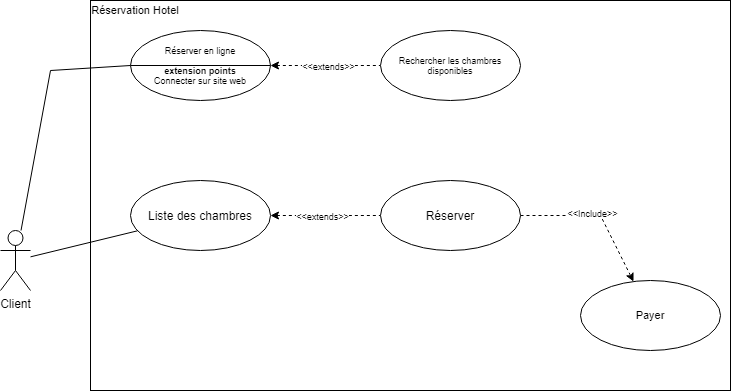

The diagram above was exported from draw.io. Its source (the exported page's mxGraphModel, read from the mxfile embedded in the PNG):
<mxGraphModel dx="1038" dy="548" grid="1" gridSize="10" guides="1" tooltips="1" connect="1" arrows="1" fold="1" page="1" pageScale="1" pageWidth="827" pageHeight="1169" math="0" shadow="0">
  <root>
    <mxCell id="0" />
    <mxCell id="1" parent="0" />
    <mxCell id="J5X3SvMxjm36QMRHr68r-45" value="" style="rounded=0;whiteSpace=wrap;html=1;fontSize=9;" parent="1" vertex="1">
      <mxGeometry x="160" y="90" width="640" height="390" as="geometry" />
    </mxCell>
    <mxCell id="J5X3SvMxjm36QMRHr68r-4" style="rounded=0;orthogonalLoop=1;jettySize=auto;html=1;endArrow=none;endFill=0;" parent="1" source="J5X3SvMxjm36QMRHr68r-1" target="J5X3SvMxjm36QMRHr68r-3" edge="1">
      <mxGeometry relative="1" as="geometry" />
    </mxCell>
    <mxCell id="J5X3SvMxjm36QMRHr68r-40" style="edgeStyle=none;rounded=0;orthogonalLoop=1;jettySize=auto;html=1;startArrow=none;startFill=0;endArrow=none;endFill=0;fontSize=9;entryX=0;entryY=0.5;entryDx=0;entryDy=0;" parent="1" source="J5X3SvMxjm36QMRHr68r-1" target="J5X3SvMxjm36QMRHr68r-35" edge="1">
      <mxGeometry relative="1" as="geometry">
        <Array as="points">
          <mxPoint x="120" y="160" />
        </Array>
      </mxGeometry>
    </mxCell>
    <mxCell id="J5X3SvMxjm36QMRHr68r-1" value="Client" style="shape=umlActor;verticalLabelPosition=bottom;verticalAlign=top;html=1;" parent="1" vertex="1">
      <mxGeometry x="70" y="320" width="30" height="60" as="geometry" />
    </mxCell>
    <mxCell id="J5X3SvMxjm36QMRHr68r-6" style="edgeStyle=none;rounded=0;orthogonalLoop=1;jettySize=auto;html=1;endArrow=none;endFill=0;startArrow=classic;startFill=1;dashed=1;" parent="1" source="J5X3SvMxjm36QMRHr68r-3" target="J5X3SvMxjm36QMRHr68r-5" edge="1">
      <mxGeometry relative="1" as="geometry" />
    </mxCell>
    <mxCell id="J5X3SvMxjm36QMRHr68r-7" value="&amp;lt;&amp;lt;extends&amp;gt;&amp;gt;" style="edgeLabel;html=1;align=center;verticalAlign=middle;resizable=0;points=[];fontSize=9;" parent="J5X3SvMxjm36QMRHr68r-6" vertex="1" connectable="0">
      <mxGeometry x="0.2481" relative="1" as="geometry">
        <mxPoint x="-17.5" as="offset" />
      </mxGeometry>
    </mxCell>
    <mxCell id="J5X3SvMxjm36QMRHr68r-3" value="Liste des chambres" style="ellipse;whiteSpace=wrap;html=1;" parent="1" vertex="1">
      <mxGeometry x="200" y="270" width="140" height="70" as="geometry" />
    </mxCell>
    <mxCell id="J5X3SvMxjm36QMRHr68r-9" style="edgeStyle=none;rounded=0;orthogonalLoop=1;jettySize=auto;html=1;startArrow=none;startFill=0;endArrow=classic;endFill=1;fontSize=9;dashed=1;" parent="1" source="J5X3SvMxjm36QMRHr68r-5" target="J5X3SvMxjm36QMRHr68r-8" edge="1">
      <mxGeometry relative="1" as="geometry">
        <Array as="points">
          <mxPoint x="670" y="305" />
        </Array>
      </mxGeometry>
    </mxCell>
    <mxCell id="J5X3SvMxjm36QMRHr68r-10" value="&amp;lt;&amp;lt;Include&amp;gt;&amp;gt;" style="edgeLabel;html=1;align=center;verticalAlign=middle;resizable=0;points=[];fontSize=9;" parent="J5X3SvMxjm36QMRHr68r-9" vertex="1" connectable="0">
      <mxGeometry x="-0.0757" y="3" relative="1" as="geometry">
        <mxPoint as="offset" />
      </mxGeometry>
    </mxCell>
    <mxCell id="J5X3SvMxjm36QMRHr68r-5" value="Réserver" style="ellipse;whiteSpace=wrap;html=1;" parent="1" vertex="1">
      <mxGeometry x="450" y="270" width="140" height="70" as="geometry" />
    </mxCell>
    <mxCell id="J5X3SvMxjm36QMRHr68r-8" value="&lt;font style=&quot;font-size: 11px&quot;&gt;Payer&lt;/font&gt;" style="ellipse;whiteSpace=wrap;html=1;fontSize=9;" parent="1" vertex="1">
      <mxGeometry x="650" y="370" width="140" height="70" as="geometry" />
    </mxCell>
    <mxCell id="J5X3SvMxjm36QMRHr68r-14" style="edgeStyle=none;rounded=0;orthogonalLoop=1;jettySize=auto;html=1;startArrow=classic;startFill=1;endArrow=none;endFill=0;fontSize=9;dashed=1;" parent="1" edge="1">
      <mxGeometry relative="1" as="geometry">
        <Array as="points">
          <mxPoint x="380" y="405" />
        </Array>
        <mxPoint x="340" y="405" as="sourcePoint" />
      </mxGeometry>
    </mxCell>
    <mxCell id="J5X3SvMxjm36QMRHr68r-15" value="&amp;lt;&amp;lt;extends&amp;gt;&amp;gt;" style="edgeLabel;html=1;align=center;verticalAlign=middle;resizable=0;points=[];fontSize=9;" parent="J5X3SvMxjm36QMRHr68r-14" vertex="1" connectable="0">
      <mxGeometry x="0.0327" relative="1" as="geometry">
        <mxPoint as="offset" />
      </mxGeometry>
    </mxCell>
    <mxCell id="J5X3SvMxjm36QMRHr68r-48" value="" style="edgeStyle=none;rounded=0;orthogonalLoop=1;jettySize=auto;html=1;startArrow=none;startFill=0;endArrow=classic;endFill=1;fontSize=11;dashed=1;" parent="1" edge="1">
      <mxGeometry relative="1" as="geometry">
        <mxPoint x="520" y="440" as="sourcePoint" />
      </mxGeometry>
    </mxCell>
    <mxCell id="J5X3SvMxjm36QMRHr68r-49" value="&amp;lt;&amp;lt;include&amp;gt;&amp;gt;" style="edgeLabel;html=1;align=center;verticalAlign=middle;resizable=0;points=[];fontSize=11;" parent="J5X3SvMxjm36QMRHr68r-48" vertex="1" connectable="0">
      <mxGeometry x="-0.2167" y="2" relative="1" as="geometry">
        <mxPoint as="offset" />
      </mxGeometry>
    </mxCell>
    <mxCell id="J5X3SvMxjm36QMRHr68r-42" style="edgeStyle=none;rounded=0;orthogonalLoop=1;jettySize=auto;html=1;dashed=1;startArrow=classic;startFill=1;endArrow=none;endFill=0;fontSize=9;" parent="1" source="J5X3SvMxjm36QMRHr68r-35" target="J5X3SvMxjm36QMRHr68r-41" edge="1">
      <mxGeometry relative="1" as="geometry" />
    </mxCell>
    <mxCell id="J5X3SvMxjm36QMRHr68r-43" value="&amp;lt;&amp;lt;extends&amp;gt;&amp;gt;" style="edgeLabel;html=1;align=center;verticalAlign=middle;resizable=0;points=[];fontSize=9;" parent="J5X3SvMxjm36QMRHr68r-42" vertex="1" connectable="0">
      <mxGeometry x="-0.1926" y="-2" relative="1" as="geometry">
        <mxPoint x="13.33" y="-2" as="offset" />
      </mxGeometry>
    </mxCell>
    <mxCell id="J5X3SvMxjm36QMRHr68r-35" value="Réserver en ligne&lt;br&gt;&lt;br&gt;&lt;b&gt;extension points&lt;/b&gt;&lt;br&gt;Connecter sur site web" style="ellipse;whiteSpace=wrap;html=1;fontSize=9;fixDash=0;" parent="1" vertex="1">
      <mxGeometry x="200" y="120" width="140" height="70" as="geometry" />
    </mxCell>
    <mxCell id="J5X3SvMxjm36QMRHr68r-36" value="" style="line;strokeWidth=1;fillColor=none;align=left;verticalAlign=middle;spacingTop=-1;spacingLeft=3;spacingRight=3;rotatable=0;labelPosition=right;points=[];portConstraint=eastwest;fontSize=9;" parent="1" vertex="1">
      <mxGeometry x="200" y="151" width="140" height="8" as="geometry" />
    </mxCell>
    <mxCell id="J5X3SvMxjm36QMRHr68r-41" value="Rechercher les chambres&lt;br&gt;disponibles" style="ellipse;whiteSpace=wrap;html=1;fontSize=9;" parent="1" vertex="1">
      <mxGeometry x="450" y="120" width="140" height="70" as="geometry" />
    </mxCell>
    <mxCell id="J5X3SvMxjm36QMRHr68r-46" value="Réservation Hotel" style="text;html=1;strokeColor=none;fillColor=none;align=center;verticalAlign=middle;whiteSpace=wrap;rounded=0;fontSize=11;" parent="1" vertex="1">
      <mxGeometry x="160" y="90" width="90" height="20" as="geometry" />
    </mxCell>
  </root>
</mxGraphModel>